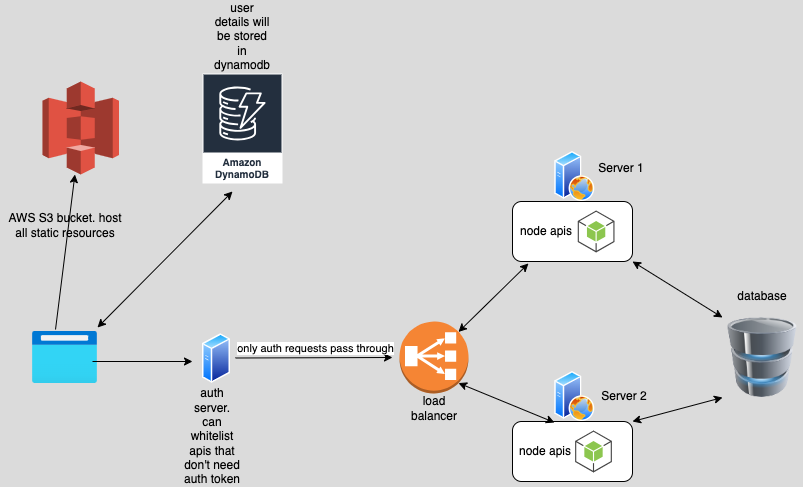

The diagram above was exported from draw.io. Its source (the exported page's mxGraphModel, read from the mxfile embedded in the PNG):
<mxGraphModel dx="1306" dy="713" grid="1" gridSize="10" guides="1" tooltips="1" connect="1" arrows="1" fold="1" page="1" pageScale="1" pageWidth="827" pageHeight="1169" background="#DBDBDB" math="0" shadow="0">
  <root>
    <mxCell id="0" />
    <mxCell id="1" parent="0" />
    <mxCell id="YSVe9q3yqB4Pw1ksK7EW-1" value="" style="image;aspect=fixed;html=1;points=[];align=center;fontSize=12;image=img/lib/azure2/general/Browser.svg;" vertex="1" parent="1">
      <mxGeometry x="40" y="350" width="65" height="52" as="geometry" />
    </mxCell>
    <mxCell id="YSVe9q3yqB4Pw1ksK7EW-2" value="" style="endArrow=classic;html=1;rounded=0;" edge="1" parent="1">
      <mxGeometry width="50" height="50" relative="1" as="geometry">
        <mxPoint x="100" y="380" as="sourcePoint" />
        <mxPoint x="200" y="380" as="targetPoint" />
      </mxGeometry>
    </mxCell>
    <mxCell id="YSVe9q3yqB4Pw1ksK7EW-3" value="" style="outlineConnect=0;dashed=0;verticalLabelPosition=bottom;verticalAlign=top;align=center;html=1;shape=mxgraph.aws3.s3;fillColor=#E05243;gradientColor=none;" vertex="1" parent="1">
      <mxGeometry x="50" y="100" width="76.5" height="93" as="geometry" />
    </mxCell>
    <mxCell id="YSVe9q3yqB4Pw1ksK7EW-4" value="" style="endArrow=classic;html=1;rounded=0;exitX=0.354;exitY=-0.038;exitDx=0;exitDy=0;exitPerimeter=0;" edge="1" parent="1" source="YSVe9q3yqB4Pw1ksK7EW-1" target="YSVe9q3yqB4Pw1ksK7EW-3">
      <mxGeometry width="50" height="50" relative="1" as="geometry">
        <mxPoint x="390" y="300" as="sourcePoint" />
        <mxPoint x="440" y="250" as="targetPoint" />
        <Array as="points" />
      </mxGeometry>
    </mxCell>
    <mxCell id="YSVe9q3yqB4Pw1ksK7EW-5" value="Amazon DynamoDB" style="sketch=0;outlineConnect=0;fontColor=#232F3E;gradientColor=none;strokeColor=#ffffff;fillColor=#232F3E;dashed=0;verticalLabelPosition=middle;verticalAlign=bottom;align=center;html=1;whiteSpace=wrap;fontSize=10;fontStyle=1;spacing=3;shape=mxgraph.aws4.productIcon;prIcon=mxgraph.aws4.dynamodb;" vertex="1" parent="1">
      <mxGeometry x="210" y="92" width="80" height="110" as="geometry" />
    </mxCell>
    <mxCell id="YSVe9q3yqB4Pw1ksK7EW-7" value="" style="image;aspect=fixed;perimeter=ellipsePerimeter;html=1;align=center;shadow=0;dashed=0;spacingTop=3;image=img/lib/active_directory/generic_server.svg;" vertex="1" parent="1">
      <mxGeometry x="210" y="352" width="28.000000000000004" height="50" as="geometry" />
    </mxCell>
    <mxCell id="YSVe9q3yqB4Pw1ksK7EW-8" value="" style="endArrow=classic;startArrow=classic;html=1;rounded=0;exitX=1;exitY=-0.077;exitDx=0;exitDy=0;exitPerimeter=0;strokeColor=#000000;" edge="1" parent="1" source="YSVe9q3yqB4Pw1ksK7EW-1">
      <mxGeometry width="50" height="50" relative="1" as="geometry">
        <mxPoint x="390" y="300" as="sourcePoint" />
        <mxPoint x="240" y="210" as="targetPoint" />
      </mxGeometry>
    </mxCell>
    <mxCell id="YSVe9q3yqB4Pw1ksK7EW-9" value="" style="outlineConnect=0;dashed=0;verticalLabelPosition=bottom;verticalAlign=top;align=center;html=1;shape=mxgraph.aws3.classic_load_balancer;fillColor=#F58534;gradientColor=none;" vertex="1" parent="1">
      <mxGeometry x="407" y="340" width="69" height="72" as="geometry" />
    </mxCell>
    <mxCell id="YSVe9q3yqB4Pw1ksK7EW-10" value="" style="endArrow=classic;html=1;rounded=0;entryX=0;entryY=0.5;entryDx=0;entryDy=0;entryPerimeter=0;" edge="1" parent="1">
      <mxGeometry relative="1" as="geometry">
        <mxPoint x="243" y="376.5" as="sourcePoint" />
        <mxPoint x="400" y="376" as="targetPoint" />
      </mxGeometry>
    </mxCell>
    <mxCell id="YSVe9q3yqB4Pw1ksK7EW-11" value="only auth requests pass through&lt;br&gt;" style="edgeLabel;resizable=0;html=1;align=center;verticalAlign=middle;" connectable="0" vertex="1" parent="YSVe9q3yqB4Pw1ksK7EW-10">
      <mxGeometry relative="1" as="geometry">
        <mxPoint x="1" y="-10" as="offset" />
      </mxGeometry>
    </mxCell>
    <mxCell id="YSVe9q3yqB4Pw1ksK7EW-12" value="" style="rounded=1;whiteSpace=wrap;html=1;" vertex="1" parent="1">
      <mxGeometry x="520" y="220" width="120" height="60" as="geometry" />
    </mxCell>
    <mxCell id="YSVe9q3yqB4Pw1ksK7EW-13" value="" style="rounded=1;whiteSpace=wrap;html=1;" vertex="1" parent="1">
      <mxGeometry x="520" y="440" width="120" height="60" as="geometry" />
    </mxCell>
    <mxCell id="YSVe9q3yqB4Pw1ksK7EW-14" value="" style="endArrow=classic;startArrow=classic;html=1;rounded=0;entryX=0.133;entryY=1.033;entryDx=0;entryDy=0;entryPerimeter=0;exitX=0.855;exitY=0.145;exitDx=0;exitDy=0;exitPerimeter=0;" edge="1" parent="1" source="YSVe9q3yqB4Pw1ksK7EW-9" target="YSVe9q3yqB4Pw1ksK7EW-12">
      <mxGeometry width="50" height="50" relative="1" as="geometry">
        <mxPoint x="390" y="330" as="sourcePoint" />
        <mxPoint x="440" y="280" as="targetPoint" />
      </mxGeometry>
    </mxCell>
    <mxCell id="YSVe9q3yqB4Pw1ksK7EW-15" value="" style="endArrow=classic;startArrow=classic;html=1;rounded=0;entryX=0.35;entryY=0.017;entryDx=0;entryDy=0;entryPerimeter=0;exitX=0.855;exitY=0.855;exitDx=0;exitDy=0;exitPerimeter=0;" edge="1" parent="1" source="YSVe9q3yqB4Pw1ksK7EW-9" target="YSVe9q3yqB4Pw1ksK7EW-13">
      <mxGeometry width="50" height="50" relative="1" as="geometry">
        <mxPoint x="486" y="352" as="sourcePoint" />
        <mxPoint x="546" y="292" as="targetPoint" />
      </mxGeometry>
    </mxCell>
    <mxCell id="YSVe9q3yqB4Pw1ksK7EW-16" value="" style="image;html=1;image=img/lib/clip_art/computers/Database_128x128.png" vertex="1" parent="1">
      <mxGeometry x="730" y="336" width="80" height="80" as="geometry" />
    </mxCell>
    <mxCell id="YSVe9q3yqB4Pw1ksK7EW-17" value="" style="endArrow=classic;startArrow=classic;html=1;rounded=0;entryX=0;entryY=1;entryDx=0;entryDy=0;exitX=1;exitY=0;exitDx=0;exitDy=0;" edge="1" parent="1" source="YSVe9q3yqB4Pw1ksK7EW-13" target="YSVe9q3yqB4Pw1ksK7EW-16">
      <mxGeometry width="50" height="50" relative="1" as="geometry">
        <mxPoint x="476" y="360" as="sourcePoint" />
        <mxPoint x="546" y="292" as="targetPoint" />
      </mxGeometry>
    </mxCell>
    <mxCell id="YSVe9q3yqB4Pw1ksK7EW-18" value="" style="endArrow=classic;startArrow=classic;html=1;rounded=0;entryX=0;entryY=0;entryDx=0;entryDy=0;exitX=1;exitY=1;exitDx=0;exitDy=0;" edge="1" parent="1" source="YSVe9q3yqB4Pw1ksK7EW-12" target="YSVe9q3yqB4Pw1ksK7EW-16">
      <mxGeometry width="50" height="50" relative="1" as="geometry">
        <mxPoint x="486" y="370" as="sourcePoint" />
        <mxPoint x="556" y="302" as="targetPoint" />
      </mxGeometry>
    </mxCell>
    <mxCell id="YSVe9q3yqB4Pw1ksK7EW-20" value="" style="outlineConnect=0;dashed=0;verticalLabelPosition=bottom;verticalAlign=top;align=center;html=1;shape=mxgraph.aws3.android;fillColor=#8CC64F;gradientColor=none;" vertex="1" parent="1">
      <mxGeometry x="585.25" y="229" width="36.75" height="42" as="geometry" />
    </mxCell>
    <mxCell id="YSVe9q3yqB4Pw1ksK7EW-21" value="" style="outlineConnect=0;dashed=0;verticalLabelPosition=bottom;verticalAlign=top;align=center;html=1;shape=mxgraph.aws3.android;fillColor=#8CC64F;gradientColor=none;" vertex="1" parent="1">
      <mxGeometry x="582.63" y="449" width="36.75" height="42" as="geometry" />
    </mxCell>
    <mxCell id="YSVe9q3yqB4Pw1ksK7EW-22" value="" style="image;aspect=fixed;perimeter=ellipsePerimeter;html=1;align=center;shadow=0;dashed=0;spacingTop=3;image=img/lib/active_directory/web_server.svg;" vertex="1" parent="1">
      <mxGeometry x="562.25" y="170" width="40" height="50" as="geometry" />
    </mxCell>
    <mxCell id="YSVe9q3yqB4Pw1ksK7EW-23" value="" style="image;aspect=fixed;perimeter=ellipsePerimeter;html=1;align=center;shadow=0;dashed=0;spacingTop=3;image=img/lib/active_directory/web_server.svg;" vertex="1" parent="1">
      <mxGeometry x="562.25" y="390" width="40" height="50" as="geometry" />
    </mxCell>
    <mxCell id="YSVe9q3yqB4Pw1ksK7EW-25" value="Server 1" style="text;html=1;strokeColor=none;fillColor=none;align=center;verticalAlign=middle;whiteSpace=wrap;rounded=0;" vertex="1" parent="1">
      <mxGeometry x="599" y="172" width="60" height="30" as="geometry" />
    </mxCell>
    <mxCell id="YSVe9q3yqB4Pw1ksK7EW-26" value="Server 2&lt;br&gt;" style="text;html=1;strokeColor=none;fillColor=none;align=center;verticalAlign=middle;whiteSpace=wrap;rounded=0;" vertex="1" parent="1">
      <mxGeometry x="602.25" y="400" width="60" height="30" as="geometry" />
    </mxCell>
    <mxCell id="YSVe9q3yqB4Pw1ksK7EW-27" value="database" style="text;html=1;strokeColor=none;fillColor=none;align=center;verticalAlign=middle;whiteSpace=wrap;rounded=0;" vertex="1" parent="1">
      <mxGeometry x="740" y="300" width="60" height="30" as="geometry" />
    </mxCell>
    <mxCell id="YSVe9q3yqB4Pw1ksK7EW-28" value="AWS S3 bucket. host all static resources" style="text;html=1;strokeColor=none;fillColor=none;align=center;verticalAlign=middle;whiteSpace=wrap;rounded=0;" vertex="1" parent="1">
      <mxGeometry x="7.5" y="229" width="130" height="30" as="geometry" />
    </mxCell>
    <mxCell id="YSVe9q3yqB4Pw1ksK7EW-30" value="load balancer" style="text;html=1;strokeColor=none;fillColor=none;align=center;verticalAlign=middle;whiteSpace=wrap;rounded=0;" vertex="1" parent="1">
      <mxGeometry x="411.5" y="412" width="60" height="30" as="geometry" />
    </mxCell>
    <mxCell id="YSVe9q3yqB4Pw1ksK7EW-31" value="auth server. can whitelist apis that don't need auth token" style="text;html=1;strokeColor=none;fillColor=none;align=center;verticalAlign=middle;whiteSpace=wrap;rounded=0;" vertex="1" parent="1">
      <mxGeometry x="190" y="440" width="60" height="30" as="geometry" />
    </mxCell>
    <mxCell id="YSVe9q3yqB4Pw1ksK7EW-32" value="node apis" style="text;html=1;strokeColor=none;fillColor=none;align=center;verticalAlign=middle;whiteSpace=wrap;rounded=0;" vertex="1" parent="1">
      <mxGeometry x="524" y="235" width="60" height="30" as="geometry" />
    </mxCell>
    <mxCell id="YSVe9q3yqB4Pw1ksK7EW-33" value="node apis" style="text;html=1;strokeColor=none;fillColor=none;align=center;verticalAlign=middle;whiteSpace=wrap;rounded=0;" vertex="1" parent="1">
      <mxGeometry x="522.63" y="455" width="60" height="30" as="geometry" />
    </mxCell>
    <mxCell id="YSVe9q3yqB4Pw1ksK7EW-34" value="user details will be stored in dynamodb" style="text;html=1;strokeColor=none;fillColor=none;align=center;verticalAlign=middle;whiteSpace=wrap;rounded=0;" vertex="1" parent="1">
      <mxGeometry x="220" y="40" width="60" height="30" as="geometry" />
    </mxCell>
  </root>
</mxGraphModel>